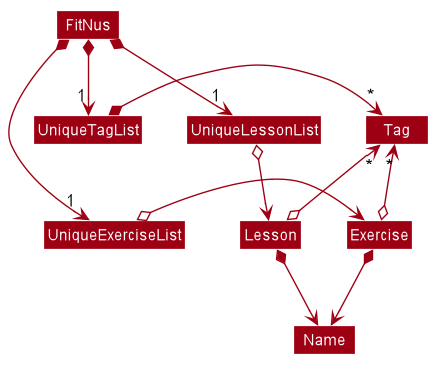

The diagram above was rendered by PlantUML. Its source (embedded in the PNG):
@startuml








skinparam BackgroundColor #FFFFFFF

skinparam Shadowing false

skinparam Class {
    FontColor #FFFFFF
    BorderThickness 1
    BorderColor #FFFFFF
    StereotypeFontColor #FFFFFF
    FontName Arial
}

skinparam Actor {
    BorderColor #000000
    Color #000000
    FontName Arial
}

skinparam Sequence {
    MessageAlign center
    BoxFontSize 15
    BoxPadding 0
    BoxFontColor #FFFFFF
    FontName Arial
}

skinparam Participant {
    FontColor #FFFFFFF
    Padding 20
}

skinparam MinClassWidth 50
skinparam ParticipantPadding 10
skinparam Shadowing false
skinparam DefaultTextAlignment center
skinparam packageStyle Rectangle

hide footbox
hide members
hide circle
skinparam arrowThickness 1.1
skinparam arrowColor #9D0012
skinparam classBackgroundColor #9D0012

FitNus *-right-> "1" UniqueExerciseList
FitNus *-down-> "1" UniqueLessonList

FitNus *-right-> "1" UniqueTagList
UniqueTagList -[hidden]down- UniqueExerciseList
UniqueLessonList -[hidden]down- UniqueExerciseList

UniqueTagList *-right-> "*" Tag
UniqueExerciseList o-right-> Exercise
UniqueLessonList o-right-> Lesson


Exercise o-up-> "*" Tag
Lesson o-up-> "*" Tag

Lesson *--> Name
Exercise *--> Name

@enduml